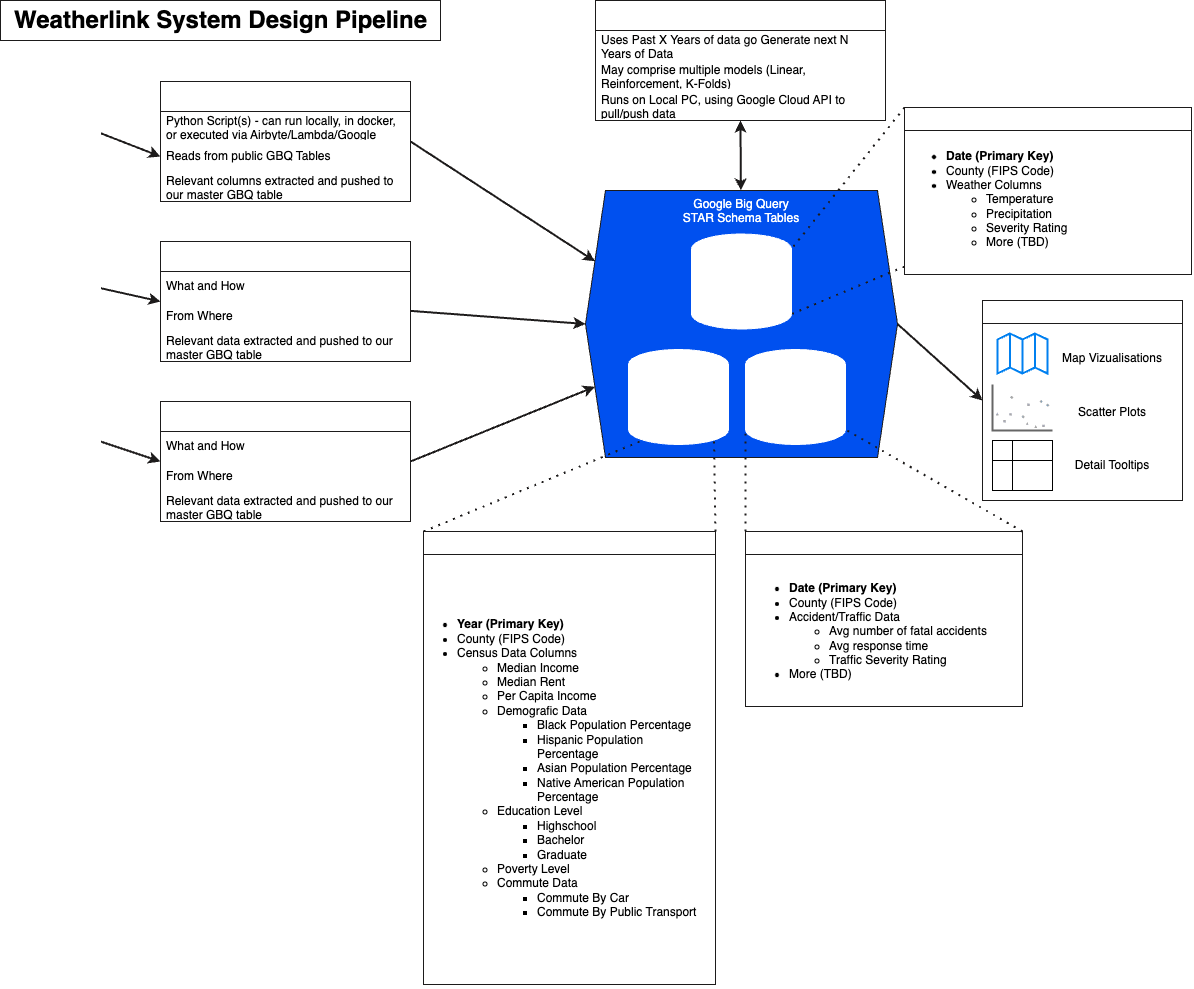

The diagram above was exported from draw.io. Its source (the exported page's mxGraphModel, read from the mxfile embedded in the PNG):
<mxGraphModel dx="1019" dy="518" grid="0" gridSize="10" guides="1" tooltips="1" connect="1" arrows="1" fold="1" page="1" pageScale="1" pageWidth="1300" pageHeight="1000" background="#ffffff" math="0" shadow="0">
  <root>
    <mxCell id="0" />
    <mxCell id="1" parent="0" />
    <mxCell id="11" style="edgeStyle=none;html=1;entryX=0;entryY=0.5;entryDx=0;entryDy=0;strokeWidth=2;fontColor=#FFFFFF;strokeColor=#1d1b1b;" parent="1" source="2" target="9" edge="1">
      <mxGeometry relative="1" as="geometry" />
    </mxCell>
    <mxCell id="2" value="Census Data" style="shape=cylinder3;whiteSpace=wrap;html=1;boundedLbl=1;backgroundOutline=1;size=15;fontColor=#FFFFFF;strokeColor=#FFFFFF;labelBackgroundColor=none;" parent="1" vertex="1">
      <mxGeometry x="40" y="81" width="60" height="80" as="geometry" />
    </mxCell>
    <mxCell id="24" style="edgeStyle=none;html=1;entryX=0;entryY=0.5;entryDx=0;entryDy=0;strokeWidth=2;fontColor=#FFFFFF;strokeColor=#1d1b1b;" parent="1" source="3" target="12" edge="1">
      <mxGeometry relative="1" as="geometry" />
    </mxCell>
    <mxCell id="3" value="Weather Data" style="shape=cylinder3;whiteSpace=wrap;html=1;boundedLbl=1;backgroundOutline=1;size=15;fontColor=#FFFFFF;strokeColor=#FFFFFF;" parent="1" vertex="1">
      <mxGeometry x="40" y="241" width="60" height="80" as="geometry" />
    </mxCell>
    <mxCell id="25" style="edgeStyle=none;html=1;exitX=1;exitY=0.5;exitDx=0;exitDy=0;exitPerimeter=0;entryX=0;entryY=0.5;entryDx=0;entryDy=0;strokeWidth=2;fontColor=#FFFFFF;strokeColor=#1d1b1b;" parent="1" source="4" target="20" edge="1">
      <mxGeometry relative="1" as="geometry" />
    </mxCell>
    <mxCell id="4" value="Traffic/&lt;br&gt;Accident Data" style="shape=cylinder3;whiteSpace=wrap;html=1;boundedLbl=1;backgroundOutline=1;size=15;fontColor=#FFFFFF;strokeColor=#FFFFFF;" parent="1" vertex="1">
      <mxGeometry x="40" y="401" width="60" height="80" as="geometry" />
    </mxCell>
    <mxCell id="28" style="edgeStyle=none;html=1;exitX=1;exitY=0.5;exitDx=0;exitDy=0;entryX=0;entryY=0.25;entryDx=0;entryDy=0;strokeWidth=2;fontColor=#FFFFFF;strokeColor=#1d1b1b;" parent="1" source="7" target="26" edge="1">
      <mxGeometry relative="1" as="geometry">
        <mxPoint x="540" y="180" as="targetPoint" />
      </mxGeometry>
    </mxCell>
    <mxCell id="7" value="Census Data Extraction, Cleaning, Storing" style="swimlane;fontStyle=0;childLayout=stackLayout;horizontal=1;startSize=30;horizontalStack=0;resizeParent=1;resizeParentMax=0;resizeLast=0;collapsible=1;marginBottom=0;whiteSpace=wrap;html=1;fontColor=#FFFFFF;strokeColor=#1d1b1b;" parent="1" vertex="1">
      <mxGeometry x="160" y="81" width="250" height="120" as="geometry">
        <mxRectangle x="160" y="81" width="280" height="30" as="alternateBounds" />
      </mxGeometry>
    </mxCell>
    <mxCell id="8" value="Python Script(s) - can run locally, in docker, or executed via Airbyte/Lambda/Google function" style="text;strokeColor=none;fillColor=none;align=left;verticalAlign=middle;spacingLeft=4;spacingRight=4;overflow=hidden;points=[[0,0.5],[1,0.5]];portConstraint=eastwest;rotatable=0;whiteSpace=wrap;html=1;fontColor=#000000;" parent="7" vertex="1">
      <mxGeometry y="30" width="250" height="30" as="geometry" />
    </mxCell>
    <mxCell id="9" value="Reads from public GBQ Tables" style="text;strokeColor=none;fillColor=none;align=left;verticalAlign=middle;spacingLeft=4;spacingRight=4;overflow=hidden;points=[[0,0.5],[1,0.5]];portConstraint=eastwest;rotatable=0;whiteSpace=wrap;html=1;fontColor=#000000;" parent="7" vertex="1">
      <mxGeometry y="60" width="250" height="30" as="geometry" />
    </mxCell>
    <mxCell id="10" value="Relevant columns extracted and pushed to our master GBQ table" style="text;strokeColor=none;fillColor=none;align=left;verticalAlign=middle;spacingLeft=4;spacingRight=4;overflow=hidden;points=[[0,0.5],[1,0.5]];portConstraint=eastwest;rotatable=0;whiteSpace=wrap;html=1;fontColor=#000000;" parent="7" vertex="1">
      <mxGeometry y="90" width="250" height="30" as="geometry" />
    </mxCell>
    <mxCell id="29" style="edgeStyle=none;html=1;strokeWidth=2;fontColor=#FFFFFF;strokeColor=#1d1b1b;entryX=0;entryY=0.5;entryDx=0;entryDy=0;" parent="1" source="12" target="26" edge="1">
      <mxGeometry relative="1" as="geometry">
        <mxPoint x="496" y="341" as="targetPoint" />
      </mxGeometry>
    </mxCell>
    <mxCell id="12" value="Weather Data Extraction, Cleaning, Storing" style="swimlane;fontStyle=0;childLayout=stackLayout;horizontal=1;startSize=30;horizontalStack=0;resizeParent=1;resizeParentMax=0;resizeLast=0;collapsible=1;marginBottom=0;whiteSpace=wrap;html=1;fontColor=#FFFFFF;strokeColor=#1d1b1b;" parent="1" vertex="1">
      <mxGeometry x="160" y="241" width="250" height="120" as="geometry">
        <mxRectangle x="160" y="241" width="280" height="30" as="alternateBounds" />
      </mxGeometry>
    </mxCell>
    <mxCell id="13" value="What and How" style="text;strokeColor=none;fillColor=none;align=left;verticalAlign=middle;spacingLeft=4;spacingRight=4;overflow=hidden;points=[[0,0.5],[1,0.5]];portConstraint=eastwest;rotatable=0;whiteSpace=wrap;html=1;fontColor=#000000;" parent="12" vertex="1">
      <mxGeometry y="30" width="250" height="30" as="geometry" />
    </mxCell>
    <mxCell id="14" value="From Where" style="text;strokeColor=none;fillColor=none;align=left;verticalAlign=middle;spacingLeft=4;spacingRight=4;overflow=hidden;points=[[0,0.5],[1,0.5]];portConstraint=eastwest;rotatable=0;whiteSpace=wrap;html=1;fontColor=#000000;" parent="12" vertex="1">
      <mxGeometry y="60" width="250" height="30" as="geometry" />
    </mxCell>
    <mxCell id="15" value="Relevant data extracted and pushed to our master GBQ table" style="text;strokeColor=none;fillColor=none;align=left;verticalAlign=middle;spacingLeft=4;spacingRight=4;overflow=hidden;points=[[0,0.5],[1,0.5]];portConstraint=eastwest;rotatable=0;whiteSpace=wrap;html=1;fontColor=#000000;" parent="12" vertex="1">
      <mxGeometry y="90" width="250" height="30" as="geometry" />
    </mxCell>
    <mxCell id="30" style="edgeStyle=none;html=1;entryX=0;entryY=0.75;entryDx=0;entryDy=0;exitX=1;exitY=0.5;exitDx=0;exitDy=0;strokeWidth=2;fontColor=#FFFFFF;strokeColor=#1d1b1b;" parent="1" source="20" target="26" edge="1">
      <mxGeometry relative="1" as="geometry" />
    </mxCell>
    <mxCell id="20" value="Traffic/Accident Data Extraction, Cleaning, Storing" style="swimlane;fontStyle=0;childLayout=stackLayout;horizontal=1;startSize=30;horizontalStack=0;resizeParent=1;resizeParentMax=0;resizeLast=0;collapsible=1;marginBottom=0;whiteSpace=wrap;html=1;fontColor=#FFFFFF;strokeColor=#1d1b1b;" parent="1" vertex="1">
      <mxGeometry x="160" y="401" width="250" height="120" as="geometry">
        <mxRectangle x="160" y="401" width="280" height="30" as="alternateBounds" />
      </mxGeometry>
    </mxCell>
    <mxCell id="21" value="What and How" style="text;strokeColor=none;fillColor=none;align=left;verticalAlign=middle;spacingLeft=4;spacingRight=4;overflow=hidden;points=[[0,0.5],[1,0.5]];portConstraint=eastwest;rotatable=0;whiteSpace=wrap;html=1;fontColor=#000000;" parent="20" vertex="1">
      <mxGeometry y="30" width="250" height="30" as="geometry" />
    </mxCell>
    <mxCell id="22" value="From Where" style="text;strokeColor=none;fillColor=none;align=left;verticalAlign=middle;spacingLeft=4;spacingRight=4;overflow=hidden;points=[[0,0.5],[1,0.5]];portConstraint=eastwest;rotatable=0;whiteSpace=wrap;html=1;fontColor=#000000;" parent="20" vertex="1">
      <mxGeometry y="60" width="250" height="30" as="geometry" />
    </mxCell>
    <mxCell id="23" value="Relevant data extracted and pushed to our master GBQ table" style="text;strokeColor=none;fillColor=none;align=left;verticalAlign=middle;spacingLeft=4;spacingRight=4;overflow=hidden;points=[[0,0.5],[1,0.5]];portConstraint=eastwest;rotatable=0;whiteSpace=wrap;html=1;fontColor=#000000;" parent="20" vertex="1">
      <mxGeometry y="90" width="250" height="30" as="geometry" />
    </mxCell>
    <mxCell id="84" style="edgeStyle=none;html=1;entryX=0.5;entryY=1;entryDx=0;entryDy=0;startArrow=classic;startFill=1;strokeWidth=2;fontColor=#FFFFFF;strokeColor=#1d1b1b;" parent="1" source="26" target="33" edge="1">
      <mxGeometry relative="1" as="geometry" />
    </mxCell>
    <mxCell id="85" style="edgeStyle=none;html=1;exitX=1;exitY=0.5;exitDx=0;exitDy=0;entryX=0;entryY=0.5;entryDx=0;entryDy=0;strokeWidth=2;startArrow=none;startFill=0;fontColor=#FFFFFF;strokeColor=#1d1b1b;" parent="1" source="26" target="64" edge="1">
      <mxGeometry relative="1" as="geometry" />
    </mxCell>
    <mxCell id="26" value="Google Big Query&lt;br&gt;STAR Schema Tables" style="shape=hexagon;perimeter=hexagonPerimeter2;whiteSpace=wrap;html=1;fixedSize=1;verticalAlign=top;fillColor=#0050ef;fontColor=#FFFFFF;strokeColor=#1d1b1b;" parent="1" vertex="1">
      <mxGeometry x="585" y="190" width="312" height="267" as="geometry" />
    </mxCell>
    <mxCell id="27" value="Weatherlink Census&lt;br&gt;Table" style="shape=cylinder3;whiteSpace=wrap;html=1;boundedLbl=1;backgroundOutline=1;size=15;fontColor=#FFFFFF;strokeColor=#FFFFFF;" parent="1" vertex="1">
      <mxGeometry x="628" y="349" width="100" height="95" as="geometry" />
    </mxCell>
    <mxCell id="31" value="Weatherlink System Design Pipeline" style="text;strokeColor=#1d1b1b;fillColor=none;html=1;fontSize=24;fontStyle=1;verticalAlign=middle;align=center;fontColor=#000000;" parent="1" vertex="1">
      <mxGeometry width="440" height="40" as="geometry" />
    </mxCell>
    <mxCell id="33" value="Data Prediction Model" style="swimlane;fontStyle=0;childLayout=stackLayout;horizontal=1;startSize=30;horizontalStack=0;resizeParent=1;resizeParentMax=0;resizeLast=0;collapsible=1;marginBottom=0;whiteSpace=wrap;html=1;fontColor=#FFFFFF;strokeColor=#1d1b1b;" parent="1" vertex="1">
      <mxGeometry x="595" width="290" height="120" as="geometry">
        <mxRectangle x="595" width="160" height="30" as="alternateBounds" />
      </mxGeometry>
    </mxCell>
    <mxCell id="34" value="Uses Past X Years of data go Generate next N Years of Data" style="text;strokeColor=none;fillColor=none;align=left;verticalAlign=middle;spacingLeft=4;spacingRight=4;overflow=hidden;points=[[0,0.5],[1,0.5]];portConstraint=eastwest;rotatable=0;whiteSpace=wrap;html=1;fontColor=#000000;" parent="33" vertex="1">
      <mxGeometry y="30" width="290" height="30" as="geometry" />
    </mxCell>
    <mxCell id="35" value="May comprise multiple models (Linear, Reinforcement, K-Folds)" style="text;strokeColor=none;fillColor=none;align=left;verticalAlign=middle;spacingLeft=4;spacingRight=4;overflow=hidden;points=[[0,0.5],[1,0.5]];portConstraint=eastwest;rotatable=0;whiteSpace=wrap;html=1;fontColor=#000000;" parent="33" vertex="1">
      <mxGeometry y="60" width="290" height="30" as="geometry" />
    </mxCell>
    <mxCell id="36" value="Runs on Local PC, using Google Cloud API to pull/push data" style="text;strokeColor=none;fillColor=none;align=left;verticalAlign=middle;spacingLeft=4;spacingRight=4;overflow=hidden;points=[[0,0.5],[1,0.5]];portConstraint=eastwest;rotatable=0;whiteSpace=wrap;html=1;fontColor=#000000;" parent="33" vertex="1">
      <mxGeometry y="90" width="290" height="30" as="geometry" />
    </mxCell>
    <mxCell id="37" value="Schema of Weatherlink Census Table" style="swimlane;whiteSpace=wrap;html=1;fontColor=#FFFFFF;strokeColor=#1d1b1b;" parent="1" vertex="1">
      <mxGeometry x="423" y="531" width="292" height="453" as="geometry">
        <mxRectangle x="540" y="410" width="270" height="30" as="alternateBounds" />
      </mxGeometry>
    </mxCell>
    <mxCell id="76" value="&lt;ul&gt;&lt;li&gt;&lt;b&gt;Year (Primary Key)&lt;/b&gt;&lt;/li&gt;&lt;li&gt;County (FIPS Code)&lt;/li&gt;&lt;li&gt;Census Data Columns&lt;/li&gt;&lt;ul&gt;&lt;li&gt;Median Income&lt;/li&gt;&lt;li&gt;Median Rent&lt;/li&gt;&lt;li&gt;Per Capita Income&lt;/li&gt;&lt;li&gt;Demografic Data&lt;/li&gt;&lt;ul&gt;&lt;li&gt;Black Population Percentage&lt;/li&gt;&lt;li&gt;Hispanic Population Percentage&lt;/li&gt;&lt;li&gt;Asian Population Percentage&lt;/li&gt;&lt;li&gt;Native American Population Percentage&lt;/li&gt;&lt;/ul&gt;&lt;li&gt;Education Level&lt;/li&gt;&lt;ul&gt;&lt;li&gt;Highschool&lt;/li&gt;&lt;li&gt;Bachelor&lt;/li&gt;&lt;li&gt;Graduate&lt;/li&gt;&lt;/ul&gt;&lt;li&gt;Poverty Level&lt;/li&gt;&lt;li&gt;Commute Data&lt;/li&gt;&lt;ul&gt;&lt;li&gt;Commute By Car&lt;/li&gt;&lt;li&gt;Commute By Public Transport&lt;/li&gt;&lt;/ul&gt;&lt;/ul&gt;&lt;/ul&gt;" style="text;html=1;strokeColor=none;fillColor=none;align=left;verticalAlign=middle;whiteSpace=wrap;rounded=0;fontColor=#000000;" parent="37" vertex="1">
      <mxGeometry x="-8" y="47" width="290" height="380" as="geometry" />
    </mxCell>
    <mxCell id="64" value="Data Vizualization (Tableau)" style="swimlane;whiteSpace=wrap;html=1;fontColor=#FFFFFF;strokeColor=#1d1b1b;" parent="1" vertex="1">
      <mxGeometry x="982" y="300" width="200" height="200" as="geometry">
        <mxRectangle x="977" y="311" width="200" height="30" as="alternateBounds" />
      </mxGeometry>
    </mxCell>
    <mxCell id="65" value="" style="html=1;verticalLabelPosition=bottom;align=center;labelBackgroundColor=#ffffff;verticalAlign=top;strokeWidth=2;strokeColor=#0080F0;shadow=0;dashed=0;shape=mxgraph.ios7.icons.map;" parent="64" vertex="1">
      <mxGeometry x="15" y="33" width="50" height="40" as="geometry" />
    </mxCell>
    <mxCell id="66" value="Map Vizualisations" style="text;html=1;strokeColor=none;fillColor=none;align=center;verticalAlign=middle;whiteSpace=wrap;rounded=0;fontColor=#000000;" parent="64" vertex="1">
      <mxGeometry x="70" y="43" width="120" height="30" as="geometry" />
    </mxCell>
    <mxCell id="67" value="" style="verticalLabelPosition=bottom;shadow=0;dashed=0;align=center;html=1;verticalAlign=top;strokeWidth=1;shape=mxgraph.mockup.graphics.plotChart;strokeColor=none;strokeColor2=#aaaaaa;strokeColor3=#666666;fillColor2=#99aaff,#0022ff,#008cff;" parent="64" vertex="1">
      <mxGeometry x="10" y="84" width="60" height="46" as="geometry" />
    </mxCell>
    <mxCell id="68" value="Scatter Plots" style="text;html=1;strokeColor=none;fillColor=none;align=center;verticalAlign=middle;whiteSpace=wrap;rounded=0;fontColor=#000000;" parent="64" vertex="1">
      <mxGeometry x="70" y="97" width="120" height="30" as="geometry" />
    </mxCell>
    <mxCell id="69" value="" style="shape=internalStorage;whiteSpace=wrap;html=1;backgroundOutline=1;" parent="64" vertex="1">
      <mxGeometry x="10" y="140" width="60" height="50" as="geometry" />
    </mxCell>
    <mxCell id="70" value="Detail Tooltips" style="text;html=1;strokeColor=none;fillColor=none;align=center;verticalAlign=middle;whiteSpace=wrap;rounded=0;fontColor=#000000;" parent="64" vertex="1">
      <mxGeometry x="70" y="150" width="120" height="30" as="geometry" />
    </mxCell>
    <mxCell id="74" value="" style="endArrow=none;dashed=1;html=1;dashPattern=1 3;strokeWidth=2;exitX=0;exitY=0;exitDx=0;exitDy=0;entryX=0.145;entryY=1;entryDx=0;entryDy=-4.35;entryPerimeter=0;fontColor=#FFFFFF;strokeColor=#1d1b1b;" parent="1" source="37" target="27" edge="1">
      <mxGeometry width="50" height="50" relative="1" as="geometry">
        <mxPoint x="600" y="320" as="sourcePoint" />
        <mxPoint x="650" y="270" as="targetPoint" />
      </mxGeometry>
    </mxCell>
    <mxCell id="75" value="" style="endArrow=none;dashed=1;html=1;dashPattern=1 3;strokeWidth=2;exitX=1;exitY=0;exitDx=0;exitDy=0;entryX=0.855;entryY=1;entryDx=0;entryDy=-4.35;entryPerimeter=0;fontColor=#FFFFFF;strokeColor=#1d1b1b;" parent="1" source="37" target="27" edge="1">
      <mxGeometry width="50" height="50" relative="1" as="geometry">
        <mxPoint x="520" y="460" as="sourcePoint" />
        <mxPoint x="649.5" y="329.65" as="targetPoint" />
      </mxGeometry>
    </mxCell>
    <mxCell id="86" value="Weatherlink Accident&lt;br&gt;Table" style="shape=cylinder3;whiteSpace=wrap;html=1;boundedLbl=1;backgroundOutline=1;size=15;fontColor=#FFFFFF;strokeColor=#FFFFFF;" vertex="1" parent="1">
      <mxGeometry x="745" y="349" width="100" height="95" as="geometry" />
    </mxCell>
    <mxCell id="87" value="Weatherlink Weather&lt;br&gt;Table" style="shape=cylinder3;whiteSpace=wrap;html=1;boundedLbl=1;backgroundOutline=1;size=15;fontColor=#FFFFFF;strokeColor=#FFFFFF;" vertex="1" parent="1">
      <mxGeometry x="691" y="233.5" width="100" height="95" as="geometry" />
    </mxCell>
    <mxCell id="90" value="Schema of Weatherlink Accident Table" style="swimlane;whiteSpace=wrap;html=1;fontColor=#FFFFFF;strokeColor=#1d1b1b;" vertex="1" parent="1">
      <mxGeometry x="745" y="531" width="277" height="175" as="geometry">
        <mxRectangle x="540" y="410" width="270" height="30" as="alternateBounds" />
      </mxGeometry>
    </mxCell>
    <mxCell id="91" value="&lt;ul&gt;&lt;li&gt;&lt;b&gt;Date (Primary Key)&lt;/b&gt;&lt;/li&gt;&lt;li&gt;County (FIPS Code)&lt;/li&gt;&lt;li&gt;Accident/Traffic Data&lt;/li&gt;&lt;ul&gt;&lt;li&gt;Avg number of fatal accidents&lt;/li&gt;&lt;li&gt;Avg response time&lt;/li&gt;&lt;li&gt;Traffic Severity Rating&lt;/li&gt;&lt;/ul&gt;&lt;li&gt;More (TBD)&lt;/li&gt;&lt;/ul&gt;" style="text;html=1;strokeColor=none;fillColor=none;align=left;verticalAlign=middle;whiteSpace=wrap;rounded=0;fontColor=#000000;" vertex="1" parent="90">
      <mxGeometry x="1.5" y="31" width="274" height="138" as="geometry" />
    </mxCell>
    <mxCell id="92" value="Schema of Weatherlink Weather Table" style="swimlane;whiteSpace=wrap;html=1;fontColor=#FFFFFF;strokeColor=#1d1b1b;" vertex="1" parent="1">
      <mxGeometry x="904" y="107" width="287" height="167" as="geometry">
        <mxRectangle x="540" y="410" width="270" height="30" as="alternateBounds" />
      </mxGeometry>
    </mxCell>
    <mxCell id="93" value="&lt;ul&gt;&lt;li&gt;&lt;b&gt;Date (Primary Key)&lt;/b&gt;&lt;/li&gt;&lt;li&gt;County (FIPS Code)&lt;/li&gt;&lt;li&gt;Weather Columns&lt;/li&gt;&lt;ul&gt;&lt;li&gt;Temperature&lt;/li&gt;&lt;li&gt;Precipitation&lt;/li&gt;&lt;li&gt;Severity Rating&lt;/li&gt;&lt;li&gt;More (TBD)&lt;/li&gt;&lt;/ul&gt;&lt;/ul&gt;" style="text;html=1;strokeColor=none;fillColor=none;align=left;verticalAlign=middle;whiteSpace=wrap;rounded=0;fontColor=#000000;" vertex="1" parent="92">
      <mxGeometry y="25" width="289" height="134" as="geometry" />
    </mxCell>
    <mxCell id="94" value="" style="endArrow=none;dashed=1;html=1;dashPattern=1 3;strokeWidth=2;exitX=0;exitY=0;exitDx=0;exitDy=0;entryX=1;entryY=0;entryDx=0;entryDy=15;entryPerimeter=0;fontColor=#FFFFFF;strokeColor=#1d1b1b;" edge="1" parent="1" source="92" target="87">
      <mxGeometry width="50" height="50" relative="1" as="geometry">
        <mxPoint x="375" y="539" as="sourcePoint" />
        <mxPoint x="652.5" y="449.65" as="targetPoint" />
      </mxGeometry>
    </mxCell>
    <mxCell id="95" value="" style="endArrow=none;dashed=1;html=1;dashPattern=1 3;strokeWidth=2;exitX=0;exitY=1;exitDx=0;exitDy=0;entryX=1;entryY=1;entryDx=0;entryDy=-15;entryPerimeter=0;fontColor=#FFFFFF;strokeColor=#1d1b1b;" edge="1" parent="1" source="93" target="87">
      <mxGeometry width="50" height="50" relative="1" as="geometry">
        <mxPoint x="907" y="68" as="sourcePoint" />
        <mxPoint x="801" y="258.5" as="targetPoint" />
      </mxGeometry>
    </mxCell>
    <mxCell id="96" value="" style="endArrow=none;dashed=1;html=1;dashPattern=1 3;strokeWidth=2;exitX=0;exitY=0;exitDx=0;exitDy=0;entryX=0;entryY=1;entryDx=0;entryDy=-15;entryPerimeter=0;fontColor=#FFFFFF;strokeColor=#1d1b1b;" edge="1" parent="1" source="90" target="86">
      <mxGeometry width="50" height="50" relative="1" as="geometry">
        <mxPoint x="665" y="539" as="sourcePoint" />
        <mxPoint x="723.5" y="449.65" as="targetPoint" />
      </mxGeometry>
    </mxCell>
    <mxCell id="97" value="" style="endArrow=none;dashed=1;html=1;dashPattern=1 3;strokeWidth=2;exitX=1;exitY=0;exitDx=0;exitDy=0;entryX=1;entryY=1;entryDx=0;entryDy=-15;entryPerimeter=0;fontColor=#FFFFFF;strokeColor=#1d1b1b;" edge="1" parent="1" source="90" target="86">
      <mxGeometry width="50" height="50" relative="1" as="geometry">
        <mxPoint x="755" y="541" as="sourcePoint" />
        <mxPoint x="755" y="439" as="targetPoint" />
      </mxGeometry>
    </mxCell>
  </root>
</mxGraphModel>